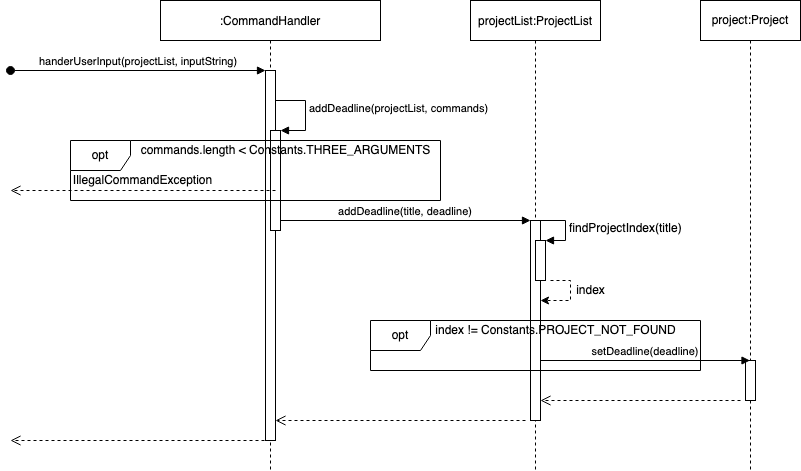

The diagram above was exported from draw.io. Its source (the exported page's mxGraphModel, read from the mxfile embedded in the PNG):
<mxGraphModel dx="946" dy="640" grid="1" gridSize="10" guides="1" tooltips="1" connect="1" arrows="1" fold="1" page="1" pageScale="1" pageWidth="850" pageHeight="1100" math="0" shadow="0">
  <root>
    <mxCell id="0" />
    <mxCell id="1" parent="0" />
    <mxCell id="3nuBFxr9cyL0pnOWT2aG-1" value=":CommandHandler" style="shape=umlLifeline;perimeter=lifelinePerimeter;container=1;collapsible=0;recursiveResize=0;rounded=0;shadow=0;strokeWidth=1;" parent="1" vertex="1">
      <mxGeometry x="160" y="80" width="220" height="470" as="geometry" />
    </mxCell>
    <mxCell id="3nuBFxr9cyL0pnOWT2aG-2" value="" style="points=[];perimeter=orthogonalPerimeter;rounded=0;shadow=0;strokeWidth=1;" parent="3nuBFxr9cyL0pnOWT2aG-1" vertex="1">
      <mxGeometry x="105" y="70" width="10" height="370" as="geometry" />
    </mxCell>
    <mxCell id="3nuBFxr9cyL0pnOWT2aG-3" value="handerUserInput(projectList, inputString)" style="verticalAlign=bottom;startArrow=oval;endArrow=block;startSize=8;shadow=0;strokeWidth=1;" parent="3nuBFxr9cyL0pnOWT2aG-1" target="3nuBFxr9cyL0pnOWT2aG-2" edge="1">
      <mxGeometry relative="1" as="geometry">
        <mxPoint x="-150" y="70" as="sourcePoint" />
      </mxGeometry>
    </mxCell>
    <mxCell id="LyrKpSabBmdfOMBqla6J-4" value="" style="html=1;points=[];perimeter=orthogonalPerimeter;" vertex="1" parent="3nuBFxr9cyL0pnOWT2aG-1">
      <mxGeometry x="110" y="130" width="10" height="100" as="geometry" />
    </mxCell>
    <mxCell id="LyrKpSabBmdfOMBqla6J-5" value="addDeadline(projectList, commands)" style="edgeStyle=orthogonalEdgeStyle;html=1;align=left;spacingLeft=2;endArrow=block;rounded=0;entryX=1;entryY=0;" edge="1" target="LyrKpSabBmdfOMBqla6J-4" parent="3nuBFxr9cyL0pnOWT2aG-1">
      <mxGeometry relative="1" as="geometry">
        <mxPoint x="115" y="110" as="sourcePoint" />
        <Array as="points">
          <mxPoint x="115" y="100" />
          <mxPoint x="145" y="100" />
          <mxPoint x="145" y="130" />
        </Array>
      </mxGeometry>
    </mxCell>
    <mxCell id="LyrKpSabBmdfOMBqla6J-6" value="opt" style="shape=umlFrame;whiteSpace=wrap;html=1;" vertex="1" parent="3nuBFxr9cyL0pnOWT2aG-1">
      <mxGeometry x="-90" y="140" width="370" height="60" as="geometry" />
    </mxCell>
    <mxCell id="LyrKpSabBmdfOMBqla6J-16" value="commands.length &amp;lt; Constants.THREE_ARGUMENTS" style="text;html=1;align=center;verticalAlign=middle;resizable=0;points=[];autosize=1;strokeColor=none;fillColor=none;fontSize=12;" vertex="1" parent="3nuBFxr9cyL0pnOWT2aG-1">
      <mxGeometry x="-30" y="140" width="310" height="20" as="geometry" />
    </mxCell>
    <mxCell id="LyrKpSabBmdfOMBqla6J-19" value="IllegalCommandException" style="html=1;verticalAlign=bottom;endArrow=open;dashed=1;endSize=8;rounded=0;fontSize=12;" edge="1" parent="3nuBFxr9cyL0pnOWT2aG-1">
      <mxGeometry relative="1" as="geometry">
        <mxPoint x="115" y="190" as="sourcePoint" />
        <mxPoint x="-150" y="190" as="targetPoint" />
      </mxGeometry>
    </mxCell>
    <mxCell id="LyrKpSabBmdfOMBqla6J-40" value="" style="html=1;verticalAlign=bottom;endArrow=open;dashed=1;endSize=8;rounded=0;fontSize=12;" edge="1" parent="3nuBFxr9cyL0pnOWT2aG-1">
      <mxGeometry relative="1" as="geometry">
        <mxPoint x="110" y="440" as="sourcePoint" />
        <mxPoint x="-150" y="440" as="targetPoint" />
      </mxGeometry>
    </mxCell>
    <mxCell id="LyrKpSabBmdfOMBqla6J-39" value="" style="html=1;verticalAlign=bottom;endArrow=open;dashed=1;endSize=8;rounded=0;fontSize=12;" edge="1" parent="3nuBFxr9cyL0pnOWT2aG-1">
      <mxGeometry relative="1" as="geometry">
        <mxPoint x="365" y="420" as="sourcePoint" />
        <mxPoint x="115" y="420" as="targetPoint" />
      </mxGeometry>
    </mxCell>
    <mxCell id="3nuBFxr9cyL0pnOWT2aG-5" value="projectList:ProjectList" style="shape=umlLifeline;perimeter=lifelinePerimeter;container=1;collapsible=0;recursiveResize=0;rounded=0;shadow=0;strokeWidth=1;" parent="1" vertex="1">
      <mxGeometry x="470" y="80" width="130" height="470" as="geometry" />
    </mxCell>
    <mxCell id="3nuBFxr9cyL0pnOWT2aG-6" value="" style="points=[];perimeter=orthogonalPerimeter;rounded=0;shadow=0;strokeWidth=1;" parent="3nuBFxr9cyL0pnOWT2aG-5" vertex="1">
      <mxGeometry x="60" y="220" width="10" height="200" as="geometry" />
    </mxCell>
    <mxCell id="LyrKpSabBmdfOMBqla6J-22" value="" style="html=1;points=[];perimeter=orthogonalPerimeter;fontSize=12;" vertex="1" parent="3nuBFxr9cyL0pnOWT2aG-5">
      <mxGeometry x="65" y="240" width="10" height="40" as="geometry" />
    </mxCell>
    <mxCell id="LyrKpSabBmdfOMBqla6J-23" value="findProjectIndex(title)" style="edgeStyle=orthogonalEdgeStyle;html=1;align=left;spacingLeft=2;endArrow=block;rounded=0;entryX=1;entryY=0;fontSize=12;" edge="1" target="LyrKpSabBmdfOMBqla6J-22" parent="3nuBFxr9cyL0pnOWT2aG-5">
      <mxGeometry relative="1" as="geometry">
        <mxPoint x="70" y="220" as="sourcePoint" />
        <Array as="points">
          <mxPoint x="95" y="220" />
        </Array>
      </mxGeometry>
    </mxCell>
    <mxCell id="LyrKpSabBmdfOMBqla6J-26" value="index" style="text;html=1;align=center;verticalAlign=middle;resizable=0;points=[];autosize=1;strokeColor=none;fillColor=none;fontSize=12;" vertex="1" parent="3nuBFxr9cyL0pnOWT2aG-5">
      <mxGeometry x="100" y="280" width="40" height="20" as="geometry" />
    </mxCell>
    <mxCell id="LyrKpSabBmdfOMBqla6J-25" value="" style="edgeStyle=segmentEdgeStyle;endArrow=classic;html=1;rounded=0;fontSize=12;dashed=1;" edge="1" parent="3nuBFxr9cyL0pnOWT2aG-5">
      <mxGeometry width="50" height="50" relative="1" as="geometry">
        <mxPoint x="80" y="280" as="sourcePoint" />
        <mxPoint x="70" y="300" as="targetPoint" />
        <Array as="points">
          <mxPoint x="100" y="280" />
          <mxPoint x="100" y="300" />
        </Array>
      </mxGeometry>
    </mxCell>
    <mxCell id="3nuBFxr9cyL0pnOWT2aG-8" value="addDeadline(title, deadline)" style="verticalAlign=bottom;endArrow=block;entryX=0;entryY=0;shadow=0;strokeWidth=1;" parent="1" target="3nuBFxr9cyL0pnOWT2aG-6" edge="1">
      <mxGeometry relative="1" as="geometry">
        <mxPoint x="280" y="300" as="sourcePoint" />
        <Array as="points" />
      </mxGeometry>
    </mxCell>
    <mxCell id="LyrKpSabBmdfOMBqla6J-27" value="project:Project" style="shape=umlLifeline;perimeter=lifelinePerimeter;whiteSpace=wrap;html=1;container=1;collapsible=0;recursiveResize=0;outlineConnect=0;fontSize=12;" vertex="1" parent="1">
      <mxGeometry x="700" y="80" width="100" height="470" as="geometry" />
    </mxCell>
    <mxCell id="LyrKpSabBmdfOMBqla6J-28" value="" style="html=1;points=[];perimeter=orthogonalPerimeter;fontSize=12;" vertex="1" parent="LyrKpSabBmdfOMBqla6J-27">
      <mxGeometry x="45" y="360" width="10" height="40" as="geometry" />
    </mxCell>
    <mxCell id="LyrKpSabBmdfOMBqla6J-34" value="setDeadline(deadline)" style="verticalAlign=bottom;endArrow=block;shadow=0;strokeWidth=1;" edge="1" parent="LyrKpSabBmdfOMBqla6J-27" target="LyrKpSabBmdfOMBqla6J-27">
      <mxGeometry relative="1" as="geometry">
        <mxPoint x="-160" y="360" as="sourcePoint" />
        <mxPoint x="40" y="360" as="targetPoint" />
      </mxGeometry>
    </mxCell>
    <mxCell id="LyrKpSabBmdfOMBqla6J-35" value="" style="html=1;verticalAlign=bottom;endArrow=open;dashed=1;endSize=8;rounded=0;fontSize=12;" edge="1" parent="LyrKpSabBmdfOMBqla6J-27">
      <mxGeometry relative="1" as="geometry">
        <mxPoint x="40" y="400" as="sourcePoint" />
        <mxPoint x="-160" y="400" as="targetPoint" />
      </mxGeometry>
    </mxCell>
    <mxCell id="LyrKpSabBmdfOMBqla6J-30" value="index &lt;span class=&quot;pl-k&quot;&gt;!=&lt;/span&gt; &lt;span class=&quot;pl-smi&quot;&gt;Constants&lt;/span&gt;&lt;span class=&quot;pl-c1&quot;&gt;&lt;span class=&quot;pl-k&quot;&gt;.&lt;/span&gt;PROJECT_NOT_FOUND&lt;/span&gt;" style="text;html=1;align=center;verticalAlign=middle;resizable=0;points=[];autosize=1;strokeColor=none;fillColor=none;fontSize=12;" vertex="1" parent="1">
      <mxGeometry x="425" y="400" width="260" height="20" as="geometry" />
    </mxCell>
    <mxCell id="LyrKpSabBmdfOMBqla6J-29" value="opt" style="shape=umlFrame;whiteSpace=wrap;html=1;" vertex="1" parent="1">
      <mxGeometry x="370" y="400" width="330" height="50" as="geometry" />
    </mxCell>
  </root>
</mxGraphModel>